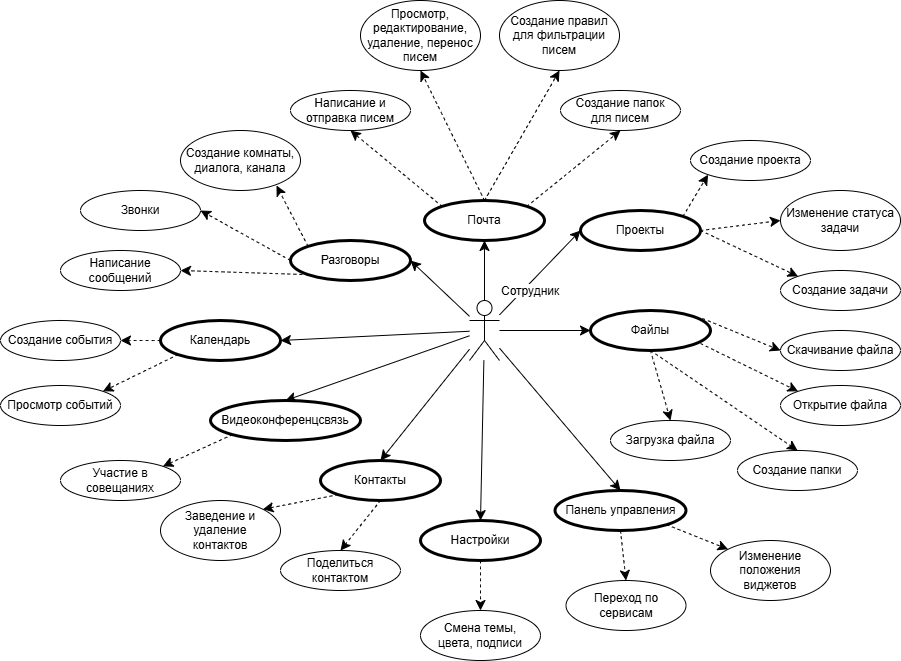

The diagram above was exported from draw.io. Its source (the exported page's mxGraphModel, read from the mxfile embedded in the PNG):
<mxGraphModel dx="2253" dy="837" grid="1" gridSize="10" guides="1" tooltips="1" connect="1" arrows="1" fold="1" page="1" pageScale="1" pageWidth="827" pageHeight="1169" math="0" shadow="0">
  <root>
    <mxCell id="0" />
    <mxCell id="1" parent="0" />
    <mxCell id="Qdyr5jX_G1LTn8tForxq-54" style="edgeStyle=none;curved=1;rounded=0;orthogonalLoop=1;jettySize=auto;html=1;fontSize=12;startSize=8;endSize=8;entryX=0.5;entryY=0;entryDx=0;entryDy=0;" edge="1" parent="1" source="Qdyr5jX_G1LTn8tForxq-4" target="Qdyr5jX_G1LTn8tForxq-52">
      <mxGeometry relative="1" as="geometry">
        <mxPoint x="454" y="560" as="targetPoint" />
      </mxGeometry>
    </mxCell>
    <mxCell id="Qdyr5jX_G1LTn8tForxq-55" style="edgeStyle=none;curved=1;rounded=0;orthogonalLoop=1;jettySize=auto;html=1;entryX=1;entryY=0.5;entryDx=0;entryDy=0;fontSize=12;startSize=8;endSize=8;" edge="1" parent="1" source="Qdyr5jX_G1LTn8tForxq-4" target="Qdyr5jX_G1LTn8tForxq-44">
      <mxGeometry relative="1" as="geometry" />
    </mxCell>
    <mxCell id="Qdyr5jX_G1LTn8tForxq-56" style="edgeStyle=none;curved=1;rounded=0;orthogonalLoop=1;jettySize=auto;html=1;entryX=1;entryY=0.5;entryDx=0;entryDy=0;fontSize=12;startSize=8;endSize=8;" edge="1" parent="1" source="Qdyr5jX_G1LTn8tForxq-4" target="Qdyr5jX_G1LTn8tForxq-23">
      <mxGeometry relative="1" as="geometry" />
    </mxCell>
    <mxCell id="Qdyr5jX_G1LTn8tForxq-57" style="edgeStyle=none;curved=1;rounded=0;orthogonalLoop=1;jettySize=auto;html=1;entryX=0.5;entryY=1;entryDx=0;entryDy=0;fontSize=12;startSize=8;endSize=8;" edge="1" parent="1" source="Qdyr5jX_G1LTn8tForxq-4" target="Qdyr5jX_G1LTn8tForxq-7">
      <mxGeometry relative="1" as="geometry" />
    </mxCell>
    <mxCell id="Qdyr5jX_G1LTn8tForxq-58" style="edgeStyle=none;curved=1;rounded=0;orthogonalLoop=1;jettySize=auto;html=1;entryX=0;entryY=0.5;entryDx=0;entryDy=0;fontSize=12;startSize=8;endSize=8;" edge="1" parent="1" source="Qdyr5jX_G1LTn8tForxq-4" target="Qdyr5jX_G1LTn8tForxq-34">
      <mxGeometry relative="1" as="geometry" />
    </mxCell>
    <mxCell id="Qdyr5jX_G1LTn8tForxq-62" style="edgeStyle=none;curved=1;rounded=0;orthogonalLoop=1;jettySize=auto;html=1;entryX=0;entryY=0.5;entryDx=0;entryDy=0;fontSize=12;startSize=8;endSize=8;" edge="1" parent="1" source="Qdyr5jX_G1LTn8tForxq-4" target="Qdyr5jX_G1LTn8tForxq-61">
      <mxGeometry relative="1" as="geometry" />
    </mxCell>
    <mxCell id="Qdyr5jX_G1LTn8tForxq-78" style="edgeStyle=none;curved=1;rounded=0;orthogonalLoop=1;jettySize=auto;html=1;entryX=0.5;entryY=0;entryDx=0;entryDy=0;fontSize=12;startSize=8;endSize=8;" edge="1" parent="1" source="Qdyr5jX_G1LTn8tForxq-4" target="Qdyr5jX_G1LTn8tForxq-73">
      <mxGeometry relative="1" as="geometry" />
    </mxCell>
    <mxCell id="Qdyr5jX_G1LTn8tForxq-82" style="edgeStyle=none;curved=1;rounded=0;orthogonalLoop=1;jettySize=auto;html=1;entryX=0.5;entryY=0;entryDx=0;entryDy=0;fontSize=12;startSize=8;endSize=8;" edge="1" parent="1" source="Qdyr5jX_G1LTn8tForxq-4" target="Qdyr5jX_G1LTn8tForxq-79">
      <mxGeometry relative="1" as="geometry" />
    </mxCell>
    <mxCell id="Qdyr5jX_G1LTn8tForxq-83" style="edgeStyle=none;curved=1;rounded=0;orthogonalLoop=1;jettySize=auto;html=1;entryX=0.5;entryY=0;entryDx=0;entryDy=0;fontSize=12;startSize=8;endSize=8;" edge="1" parent="1" source="Qdyr5jX_G1LTn8tForxq-4" target="Qdyr5jX_G1LTn8tForxq-81">
      <mxGeometry relative="1" as="geometry" />
    </mxCell>
    <mxCell id="Qdyr5jX_G1LTn8tForxq-4" value="&lt;span style=&quot;background-color: light-dark(#ffffff, var(--ge-dark-color, #121212));&quot;&gt;Сотрудник&lt;/span&gt;" style="shape=umlActor;verticalLabelPosition=top;verticalAlign=bottom;html=1;outlineConnect=0;fontFamily=Helvetica;labelPosition=right;align=left;" vertex="1" parent="1">
      <mxGeometry x="439" y="420" width="30" height="60" as="geometry" />
    </mxCell>
    <mxCell id="Qdyr5jX_G1LTn8tForxq-12" style="edgeStyle=none;curved=1;rounded=0;orthogonalLoop=1;jettySize=auto;html=1;exitX=0;exitY=0;exitDx=0;exitDy=0;entryX=0.5;entryY=1;entryDx=0;entryDy=0;fontSize=12;startSize=8;endSize=8;dashed=1;labelPosition=center;verticalLabelPosition=bottom;align=center;verticalAlign=top;horizontal=0;" edge="1" parent="1" source="Qdyr5jX_G1LTn8tForxq-7" target="Qdyr5jX_G1LTn8tForxq-11">
      <mxGeometry relative="1" as="geometry" />
    </mxCell>
    <mxCell id="Qdyr5jX_G1LTn8tForxq-7" value="Почта" style="ellipse;whiteSpace=wrap;html=1;strokeWidth=3;" vertex="1" parent="1">
      <mxGeometry x="394" y="320" width="120" height="40" as="geometry" />
    </mxCell>
    <mxCell id="Qdyr5jX_G1LTn8tForxq-11" value="Написание и отправка писем" style="ellipse;whiteSpace=wrap;html=1;" vertex="1" parent="1">
      <mxGeometry x="260" y="210" width="120" height="40" as="geometry" />
    </mxCell>
    <mxCell id="Qdyr5jX_G1LTn8tForxq-15" value="Создание папок&lt;br&gt;для писем" style="ellipse;whiteSpace=wrap;html=1;" vertex="1" parent="1">
      <mxGeometry x="530" y="210" width="120" height="40" as="geometry" />
    </mxCell>
    <mxCell id="Qdyr5jX_G1LTn8tForxq-16" style="edgeStyle=none;curved=1;rounded=0;orthogonalLoop=1;jettySize=auto;html=1;exitX=1;exitY=0;exitDx=0;exitDy=0;entryX=0.5;entryY=1;entryDx=0;entryDy=0;fontSize=12;startSize=8;endSize=8;dashed=1;labelPosition=center;verticalLabelPosition=bottom;align=center;verticalAlign=top;horizontal=0;" edge="1" parent="1" source="Qdyr5jX_G1LTn8tForxq-7" target="Qdyr5jX_G1LTn8tForxq-15">
      <mxGeometry relative="1" as="geometry">
        <mxPoint x="488" y="320" as="sourcePoint" />
        <mxPoint x="430" y="234" as="targetPoint" />
      </mxGeometry>
    </mxCell>
    <mxCell id="Qdyr5jX_G1LTn8tForxq-19" value="Просмотр, редактирование, удаление, перенос писем" style="ellipse;whiteSpace=wrap;html=1;" vertex="1" parent="1">
      <mxGeometry x="330" y="120" width="120" height="70" as="geometry" />
    </mxCell>
    <mxCell id="Qdyr5jX_G1LTn8tForxq-20" style="edgeStyle=none;curved=1;rounded=0;orthogonalLoop=1;jettySize=auto;html=1;entryX=0.5;entryY=1;entryDx=0;entryDy=0;fontSize=12;startSize=8;endSize=8;dashed=1;labelPosition=center;verticalLabelPosition=bottom;align=center;verticalAlign=top;horizontal=0;exitX=0.5;exitY=0;exitDx=0;exitDy=0;" edge="1" parent="1" source="Qdyr5jX_G1LTn8tForxq-7" target="Qdyr5jX_G1LTn8tForxq-19">
      <mxGeometry relative="1" as="geometry">
        <mxPoint x="560" y="350" as="sourcePoint" />
        <mxPoint x="610" y="310" as="targetPoint" />
      </mxGeometry>
    </mxCell>
    <mxCell id="Qdyr5jX_G1LTn8tForxq-21" value="Создание правил для фильтрации писем" style="ellipse;whiteSpace=wrap;html=1;" vertex="1" parent="1">
      <mxGeometry x="469" y="120" width="120" height="70" as="geometry" />
    </mxCell>
    <mxCell id="Qdyr5jX_G1LTn8tForxq-22" style="edgeStyle=none;curved=1;rounded=0;orthogonalLoop=1;jettySize=auto;html=1;entryX=0.5;entryY=1;entryDx=0;entryDy=0;fontSize=12;startSize=8;endSize=8;dashed=1;labelPosition=center;verticalLabelPosition=bottom;align=center;verticalAlign=top;horizontal=0;exitX=0.5;exitY=0;exitDx=0;exitDy=0;" edge="1" parent="1" source="Qdyr5jX_G1LTn8tForxq-7" target="Qdyr5jX_G1LTn8tForxq-21">
      <mxGeometry relative="1" as="geometry">
        <mxPoint x="490" y="320" as="sourcePoint" />
        <mxPoint x="490" y="230" as="targetPoint" />
      </mxGeometry>
    </mxCell>
    <mxCell id="Qdyr5jX_G1LTn8tForxq-23" value="Разговоры" style="ellipse;whiteSpace=wrap;html=1;strokeWidth=3;" vertex="1" parent="1">
      <mxGeometry x="260" y="360" width="120" height="40" as="geometry" />
    </mxCell>
    <mxCell id="Qdyr5jX_G1LTn8tForxq-26" value="Создание комнаты, диалога, канала" style="ellipse;whiteSpace=wrap;html=1;" vertex="1" parent="1">
      <mxGeometry x="150" y="250" width="120" height="60" as="geometry" />
    </mxCell>
    <mxCell id="Qdyr5jX_G1LTn8tForxq-29" value="Звонки" style="ellipse;whiteSpace=wrap;html=1;" vertex="1" parent="1">
      <mxGeometry x="50" y="310" width="120" height="40" as="geometry" />
    </mxCell>
    <mxCell id="Qdyr5jX_G1LTn8tForxq-30" value="Написание сообщений" style="ellipse;whiteSpace=wrap;html=1;" vertex="1" parent="1">
      <mxGeometry x="30" y="370" width="120" height="40" as="geometry" />
    </mxCell>
    <mxCell id="Qdyr5jX_G1LTn8tForxq-31" style="edgeStyle=none;curved=1;rounded=0;orthogonalLoop=1;jettySize=auto;html=1;exitX=0;exitY=0;exitDx=0;exitDy=0;entryX=0.8;entryY=0.917;entryDx=0;entryDy=0;fontSize=12;startSize=8;endSize=8;dashed=1;labelPosition=center;verticalLabelPosition=bottom;align=center;verticalAlign=top;horizontal=0;entryPerimeter=0;" edge="1" parent="1" source="Qdyr5jX_G1LTn8tForxq-23" target="Qdyr5jX_G1LTn8tForxq-26">
      <mxGeometry relative="1" as="geometry">
        <mxPoint x="330" y="396" as="sourcePoint" />
        <mxPoint x="238" y="320" as="targetPoint" />
      </mxGeometry>
    </mxCell>
    <mxCell id="Qdyr5jX_G1LTn8tForxq-32" style="edgeStyle=none;curved=1;rounded=0;orthogonalLoop=1;jettySize=auto;html=1;exitX=0;exitY=0.5;exitDx=0;exitDy=0;entryX=1;entryY=0.5;entryDx=0;entryDy=0;fontSize=12;startSize=8;endSize=8;dashed=1;labelPosition=center;verticalLabelPosition=bottom;align=center;verticalAlign=top;horizontal=0;" edge="1" parent="1" source="Qdyr5jX_G1LTn8tForxq-23" target="Qdyr5jX_G1LTn8tForxq-29">
      <mxGeometry relative="1" as="geometry">
        <mxPoint x="278" y="436" as="sourcePoint" />
        <mxPoint x="216" y="395" as="targetPoint" />
      </mxGeometry>
    </mxCell>
    <mxCell id="Qdyr5jX_G1LTn8tForxq-33" style="edgeStyle=none;curved=1;rounded=0;orthogonalLoop=1;jettySize=auto;html=1;entryX=1;entryY=0.5;entryDx=0;entryDy=0;fontSize=12;startSize=8;endSize=8;dashed=1;labelPosition=center;verticalLabelPosition=bottom;align=center;verticalAlign=top;horizontal=0;exitX=0;exitY=1;exitDx=0;exitDy=0;" edge="1" parent="1" source="Qdyr5jX_G1LTn8tForxq-23" target="Qdyr5jX_G1LTn8tForxq-30">
      <mxGeometry relative="1" as="geometry">
        <mxPoint x="260" y="450" as="sourcePoint" />
        <mxPoint x="190" y="450" as="targetPoint" />
      </mxGeometry>
    </mxCell>
    <mxCell id="Qdyr5jX_G1LTn8tForxq-34" value="Проекты" style="ellipse;whiteSpace=wrap;html=1;strokeWidth=3;" vertex="1" parent="1">
      <mxGeometry x="550" y="330" width="120" height="40" as="geometry" />
    </mxCell>
    <mxCell id="Qdyr5jX_G1LTn8tForxq-36" value="Создание проекта" style="ellipse;whiteSpace=wrap;html=1;" vertex="1" parent="1">
      <mxGeometry x="660" y="260" width="120" height="40" as="geometry" />
    </mxCell>
    <mxCell id="Qdyr5jX_G1LTn8tForxq-37" style="edgeStyle=none;curved=1;rounded=0;orthogonalLoop=1;jettySize=auto;html=1;exitX=1;exitY=0;exitDx=0;exitDy=0;entryX=0;entryY=1;entryDx=0;entryDy=0;fontSize=12;startSize=8;endSize=8;dashed=1;labelPosition=center;verticalLabelPosition=bottom;align=center;verticalAlign=top;horizontal=0;" edge="1" parent="1" source="Qdyr5jX_G1LTn8tForxq-34" target="Qdyr5jX_G1LTn8tForxq-36">
      <mxGeometry relative="1" as="geometry">
        <mxPoint x="772" y="491" as="sourcePoint" />
        <mxPoint x="720" y="440" as="targetPoint" />
      </mxGeometry>
    </mxCell>
    <mxCell id="Qdyr5jX_G1LTn8tForxq-38" value="Создание задачи" style="ellipse;whiteSpace=wrap;html=1;" vertex="1" parent="1">
      <mxGeometry x="750" y="390" width="120" height="40" as="geometry" />
    </mxCell>
    <mxCell id="Qdyr5jX_G1LTn8tForxq-39" style="edgeStyle=none;curved=1;rounded=0;orthogonalLoop=1;jettySize=auto;html=1;exitX=1;exitY=0.5;exitDx=0;exitDy=0;entryX=0;entryY=0;entryDx=0;entryDy=0;fontSize=12;startSize=8;endSize=8;dashed=1;labelPosition=center;verticalLabelPosition=bottom;align=center;verticalAlign=top;horizontal=0;" edge="1" parent="1" source="Qdyr5jX_G1LTn8tForxq-34" target="Qdyr5jX_G1LTn8tForxq-38">
      <mxGeometry relative="1" as="geometry">
        <mxPoint x="652" y="436" as="sourcePoint" />
        <mxPoint x="698" y="364" as="targetPoint" />
      </mxGeometry>
    </mxCell>
    <mxCell id="Qdyr5jX_G1LTn8tForxq-42" value="Изменение статуса задачи" style="ellipse;whiteSpace=wrap;html=1;" vertex="1" parent="1">
      <mxGeometry x="750" y="310" width="120" height="60" as="geometry" />
    </mxCell>
    <mxCell id="Qdyr5jX_G1LTn8tForxq-43" style="edgeStyle=none;curved=1;rounded=0;orthogonalLoop=1;jettySize=auto;html=1;exitX=1;exitY=0.5;exitDx=0;exitDy=0;entryX=0;entryY=0.5;entryDx=0;entryDy=0;fontSize=12;startSize=8;endSize=8;dashed=1;labelPosition=center;verticalLabelPosition=bottom;align=center;verticalAlign=top;horizontal=0;" edge="1" parent="1" source="Qdyr5jX_G1LTn8tForxq-34" target="Qdyr5jX_G1LTn8tForxq-42">
      <mxGeometry relative="1" as="geometry">
        <mxPoint x="710" y="442" as="sourcePoint" />
        <mxPoint x="806" y="370" as="targetPoint" />
      </mxGeometry>
    </mxCell>
    <mxCell id="Qdyr5jX_G1LTn8tForxq-44" value="Календарь" style="ellipse;whiteSpace=wrap;html=1;strokeWidth=3;" vertex="1" parent="1">
      <mxGeometry x="130" y="440" width="120" height="40" as="geometry" />
    </mxCell>
    <mxCell id="Qdyr5jX_G1LTn8tForxq-48" value="Создание события" style="ellipse;whiteSpace=wrap;html=1;" vertex="1" parent="1">
      <mxGeometry x="-30" y="440" width="120" height="40" as="geometry" />
    </mxCell>
    <mxCell id="Qdyr5jX_G1LTn8tForxq-49" style="edgeStyle=none;curved=1;rounded=0;orthogonalLoop=1;jettySize=auto;html=1;entryX=1;entryY=0.5;entryDx=0;entryDy=0;fontSize=12;startSize=8;endSize=8;dashed=1;labelPosition=center;verticalLabelPosition=bottom;align=center;verticalAlign=top;horizontal=0;exitX=0;exitY=0.5;exitDx=0;exitDy=0;" edge="1" parent="1" source="Qdyr5jX_G1LTn8tForxq-44" target="Qdyr5jX_G1LTn8tForxq-48">
      <mxGeometry relative="1" as="geometry">
        <mxPoint x="278" y="464" as="sourcePoint" />
        <mxPoint x="172" y="506" as="targetPoint" />
      </mxGeometry>
    </mxCell>
    <mxCell id="Qdyr5jX_G1LTn8tForxq-50" value="Просмотр событий" style="ellipse;whiteSpace=wrap;html=1;" vertex="1" parent="1">
      <mxGeometry x="-30" y="505" width="120" height="40" as="geometry" />
    </mxCell>
    <mxCell id="Qdyr5jX_G1LTn8tForxq-51" style="edgeStyle=none;curved=1;rounded=0;orthogonalLoop=1;jettySize=auto;html=1;entryX=1;entryY=0;entryDx=0;entryDy=0;fontSize=12;startSize=8;endSize=8;dashed=1;labelPosition=center;verticalLabelPosition=bottom;align=center;verticalAlign=top;horizontal=0;exitX=0;exitY=1;exitDx=0;exitDy=0;" edge="1" parent="1" source="Qdyr5jX_G1LTn8tForxq-44" target="Qdyr5jX_G1LTn8tForxq-50">
      <mxGeometry relative="1" as="geometry">
        <mxPoint x="390" y="595" as="sourcePoint" />
        <mxPoint x="320" y="650" as="targetPoint" />
      </mxGeometry>
    </mxCell>
    <mxCell id="Qdyr5jX_G1LTn8tForxq-52" value="Видеоконференцсвязь" style="ellipse;whiteSpace=wrap;html=1;strokeWidth=3;" vertex="1" parent="1">
      <mxGeometry x="180" y="520" width="150" height="40" as="geometry" />
    </mxCell>
    <mxCell id="Qdyr5jX_G1LTn8tForxq-59" value="Участие в совещаниях" style="ellipse;whiteSpace=wrap;html=1;" vertex="1" parent="1">
      <mxGeometry x="30" y="580" width="120" height="40" as="geometry" />
    </mxCell>
    <mxCell id="Qdyr5jX_G1LTn8tForxq-60" style="edgeStyle=none;curved=1;rounded=0;orthogonalLoop=1;jettySize=auto;html=1;entryX=1;entryY=0;entryDx=0;entryDy=0;fontSize=12;startSize=8;endSize=8;dashed=1;labelPosition=center;verticalLabelPosition=bottom;align=center;verticalAlign=top;horizontal=0;exitX=0;exitY=1;exitDx=0;exitDy=0;" edge="1" parent="1" source="Qdyr5jX_G1LTn8tForxq-52" target="Qdyr5jX_G1LTn8tForxq-59">
      <mxGeometry relative="1" as="geometry">
        <mxPoint x="409" y="635" as="sourcePoint" />
        <mxPoint x="449" y="690" as="targetPoint" />
      </mxGeometry>
    </mxCell>
    <mxCell id="Qdyr5jX_G1LTn8tForxq-61" value="Файлы" style="ellipse;whiteSpace=wrap;html=1;strokeWidth=3;" vertex="1" parent="1">
      <mxGeometry x="560" y="430" width="120" height="40" as="geometry" />
    </mxCell>
    <mxCell id="Qdyr5jX_G1LTn8tForxq-63" value="Загрузка файла" style="ellipse;whiteSpace=wrap;html=1;strokeWidth=1;" vertex="1" parent="1">
      <mxGeometry x="580" y="540" width="120" height="40" as="geometry" />
    </mxCell>
    <mxCell id="Qdyr5jX_G1LTn8tForxq-64" style="edgeStyle=none;curved=1;rounded=0;orthogonalLoop=1;jettySize=auto;html=1;entryX=0.5;entryY=0;entryDx=0;entryDy=0;fontSize=12;startSize=8;endSize=8;dashed=1;labelPosition=center;verticalLabelPosition=bottom;align=center;verticalAlign=top;horizontal=0;exitX=0.5;exitY=1;exitDx=0;exitDy=0;" edge="1" parent="1" source="Qdyr5jX_G1LTn8tForxq-61" target="Qdyr5jX_G1LTn8tForxq-63">
      <mxGeometry relative="1" as="geometry">
        <mxPoint x="590.5" y="600" as="sourcePoint" />
        <mxPoint x="589.5" y="660" as="targetPoint" />
      </mxGeometry>
    </mxCell>
    <mxCell id="Qdyr5jX_G1LTn8tForxq-65" value="Создание папки" style="ellipse;whiteSpace=wrap;html=1;" vertex="1" parent="1">
      <mxGeometry x="707" y="570" width="120" height="40" as="geometry" />
    </mxCell>
    <mxCell id="Qdyr5jX_G1LTn8tForxq-66" value="Скачивание файла" style="ellipse;whiteSpace=wrap;html=1;" vertex="1" parent="1">
      <mxGeometry x="750" y="450" width="120" height="40" as="geometry" />
    </mxCell>
    <mxCell id="Qdyr5jX_G1LTn8tForxq-68" value="Открытие файла" style="ellipse;whiteSpace=wrap;html=1;" vertex="1" parent="1">
      <mxGeometry x="750" y="505" width="120" height="40" as="geometry" />
    </mxCell>
    <mxCell id="Qdyr5jX_G1LTn8tForxq-69" style="edgeStyle=none;curved=1;rounded=0;orthogonalLoop=1;jettySize=auto;html=1;entryX=0.5;entryY=0;entryDx=0;entryDy=0;fontSize=12;startSize=8;endSize=8;dashed=1;labelPosition=center;verticalLabelPosition=bottom;align=center;verticalAlign=top;horizontal=0;exitX=0.5;exitY=1;exitDx=0;exitDy=0;" edge="1" parent="1" source="Qdyr5jX_G1LTn8tForxq-61" target="Qdyr5jX_G1LTn8tForxq-65">
      <mxGeometry relative="1" as="geometry">
        <mxPoint x="568" y="584" as="sourcePoint" />
        <mxPoint x="509" y="640" as="targetPoint" />
      </mxGeometry>
    </mxCell>
    <mxCell id="Qdyr5jX_G1LTn8tForxq-70" style="edgeStyle=none;curved=1;rounded=0;orthogonalLoop=1;jettySize=auto;html=1;entryX=0;entryY=0;entryDx=0;entryDy=0;fontSize=12;startSize=8;endSize=8;dashed=1;labelPosition=center;verticalLabelPosition=bottom;align=center;verticalAlign=top;horizontal=0;exitX=0.917;exitY=0.825;exitDx=0;exitDy=0;exitPerimeter=0;" edge="1" parent="1" source="Qdyr5jX_G1LTn8tForxq-61" target="Qdyr5jX_G1LTn8tForxq-68">
      <mxGeometry relative="1" as="geometry">
        <mxPoint x="640" y="590" as="sourcePoint" />
        <mxPoint x="640" y="690" as="targetPoint" />
      </mxGeometry>
    </mxCell>
    <mxCell id="Qdyr5jX_G1LTn8tForxq-71" style="edgeStyle=none;curved=1;rounded=0;orthogonalLoop=1;jettySize=auto;html=1;entryX=0;entryY=0.5;entryDx=0;entryDy=0;fontSize=12;startSize=8;endSize=8;dashed=1;labelPosition=center;verticalLabelPosition=bottom;align=center;verticalAlign=top;horizontal=0;exitX=0.933;exitY=0.2;exitDx=0;exitDy=0;exitPerimeter=0;" edge="1" parent="1" source="Qdyr5jX_G1LTn8tForxq-61" target="Qdyr5jX_G1LTn8tForxq-66">
      <mxGeometry relative="1" as="geometry">
        <mxPoint x="610" y="590" as="sourcePoint" />
        <mxPoint x="758" y="676" as="targetPoint" />
      </mxGeometry>
    </mxCell>
    <mxCell id="Qdyr5jX_G1LTn8tForxq-73" value="Контакты" style="ellipse;whiteSpace=wrap;html=1;strokeWidth=3;" vertex="1" parent="1">
      <mxGeometry x="290" y="580" width="120" height="40" as="geometry" />
    </mxCell>
    <mxCell id="Qdyr5jX_G1LTn8tForxq-74" value="Заведение и удаление &lt;br&gt;контактов" style="ellipse;whiteSpace=wrap;html=1;" vertex="1" parent="1">
      <mxGeometry x="130" y="620" width="120" height="60" as="geometry" />
    </mxCell>
    <mxCell id="Qdyr5jX_G1LTn8tForxq-75" style="edgeStyle=none;curved=1;rounded=0;orthogonalLoop=1;jettySize=auto;html=1;entryX=1;entryY=0;entryDx=0;entryDy=0;fontSize=12;startSize=8;endSize=8;dashed=1;labelPosition=center;verticalLabelPosition=bottom;align=center;verticalAlign=top;horizontal=0;exitX=0;exitY=1;exitDx=0;exitDy=0;" edge="1" parent="1" source="Qdyr5jX_G1LTn8tForxq-73" target="Qdyr5jX_G1LTn8tForxq-74">
      <mxGeometry relative="1" as="geometry">
        <mxPoint x="212" y="564" as="sourcePoint" />
        <mxPoint x="142" y="596" as="targetPoint" />
      </mxGeometry>
    </mxCell>
    <mxCell id="Qdyr5jX_G1LTn8tForxq-76" value="Поделиться контактом" style="ellipse;whiteSpace=wrap;html=1;" vertex="1" parent="1">
      <mxGeometry x="250" y="670" width="120" height="40" as="geometry" />
    </mxCell>
    <mxCell id="Qdyr5jX_G1LTn8tForxq-77" style="edgeStyle=none;curved=1;rounded=0;orthogonalLoop=1;jettySize=auto;html=1;entryX=0.5;entryY=0;entryDx=0;entryDy=0;fontSize=12;startSize=8;endSize=8;dashed=1;labelPosition=center;verticalLabelPosition=bottom;align=center;verticalAlign=top;horizontal=0;exitX=0.5;exitY=1;exitDx=0;exitDy=0;" edge="1" parent="1" source="Qdyr5jX_G1LTn8tForxq-73" target="Qdyr5jX_G1LTn8tForxq-76">
      <mxGeometry relative="1" as="geometry">
        <mxPoint x="338" y="604" as="sourcePoint" />
        <mxPoint x="265" y="630" as="targetPoint" />
      </mxGeometry>
    </mxCell>
    <mxCell id="Qdyr5jX_G1LTn8tForxq-79" value="Настройки" style="ellipse;whiteSpace=wrap;html=1;strokeWidth=3;" vertex="1" parent="1">
      <mxGeometry x="390" y="640" width="120" height="40" as="geometry" />
    </mxCell>
    <mxCell id="Qdyr5jX_G1LTn8tForxq-80" value="Смена темы, &lt;br&gt;цвета, подписи" style="ellipse;whiteSpace=wrap;html=1;" vertex="1" parent="1">
      <mxGeometry x="390" y="730" width="120" height="50" as="geometry" />
    </mxCell>
    <mxCell id="Qdyr5jX_G1LTn8tForxq-81" value="Панель управления" style="ellipse;whiteSpace=wrap;html=1;strokeWidth=3;" vertex="1" parent="1">
      <mxGeometry x="524.5" y="610" width="131" height="40" as="geometry" />
    </mxCell>
    <mxCell id="Qdyr5jX_G1LTn8tForxq-84" style="edgeStyle=none;curved=1;rounded=0;orthogonalLoop=1;jettySize=auto;html=1;entryX=0.5;entryY=0;entryDx=0;entryDy=0;fontSize=12;startSize=8;endSize=8;dashed=1;labelPosition=center;verticalLabelPosition=bottom;align=center;verticalAlign=top;horizontal=0;exitX=0.5;exitY=1;exitDx=0;exitDy=0;" edge="1" parent="1" source="Qdyr5jX_G1LTn8tForxq-79" target="Qdyr5jX_G1LTn8tForxq-80">
      <mxGeometry relative="1" as="geometry">
        <mxPoint x="360" y="630" as="sourcePoint" />
        <mxPoint x="320" y="680" as="targetPoint" />
      </mxGeometry>
    </mxCell>
    <mxCell id="Qdyr5jX_G1LTn8tForxq-85" value="Переход по сервисам" style="ellipse;whiteSpace=wrap;html=1;" vertex="1" parent="1">
      <mxGeometry x="535.5" y="700" width="120" height="50" as="geometry" />
    </mxCell>
    <mxCell id="Qdyr5jX_G1LTn8tForxq-86" value="Изменение положения &lt;br&gt;виджетов" style="ellipse;whiteSpace=wrap;html=1;" vertex="1" parent="1">
      <mxGeometry x="680" y="660" width="120" height="60" as="geometry" />
    </mxCell>
    <mxCell id="Qdyr5jX_G1LTn8tForxq-87" style="edgeStyle=none;curved=1;rounded=0;orthogonalLoop=1;jettySize=auto;html=1;entryX=0.5;entryY=0;entryDx=0;entryDy=0;fontSize=12;startSize=8;endSize=8;dashed=1;labelPosition=center;verticalLabelPosition=bottom;align=center;verticalAlign=top;horizontal=0;exitX=0.5;exitY=1;exitDx=0;exitDy=0;" edge="1" parent="1" source="Qdyr5jX_G1LTn8tForxq-81" target="Qdyr5jX_G1LTn8tForxq-85">
      <mxGeometry relative="1" as="geometry">
        <mxPoint x="460" y="690" as="sourcePoint" />
        <mxPoint x="460" y="740" as="targetPoint" />
      </mxGeometry>
    </mxCell>
    <mxCell id="Qdyr5jX_G1LTn8tForxq-88" style="edgeStyle=none;curved=1;rounded=0;orthogonalLoop=1;jettySize=auto;html=1;entryX=0;entryY=0;entryDx=0;entryDy=0;fontSize=12;startSize=8;endSize=8;dashed=1;labelPosition=center;verticalLabelPosition=bottom;align=center;verticalAlign=top;horizontal=0;exitX=1;exitY=1;exitDx=0;exitDy=0;" edge="1" parent="1" source="Qdyr5jX_G1LTn8tForxq-81" target="Qdyr5jX_G1LTn8tForxq-86">
      <mxGeometry relative="1" as="geometry">
        <mxPoint x="470" y="700" as="sourcePoint" />
        <mxPoint x="470" y="750" as="targetPoint" />
      </mxGeometry>
    </mxCell>
  </root>
</mxGraphModel>